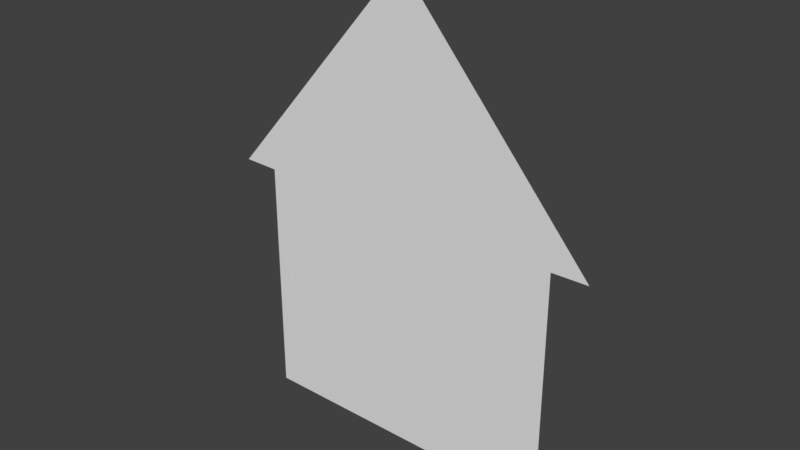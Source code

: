 # Source: HouseBuilt.blend  (saved by Blender 2.78.0; exported with 4.5.12 LTS)
import bpy
from mathutils import Matrix  # noqa: F401  (used for matrix-valued properties, if any)

bpy.ops.wm.read_factory_settings(use_empty=True)
scene = bpy.context.scene
scene.name = 'Scene'

# ---- collections
col_collection_1 = bpy.data.collections.new('Collection 1'); scene.collection.children.link(col_collection_1)

# ---- world
world_world = bpy.data.worlds.new('World'); scene.world = world_world
world_world.color = (0.05088, 0.05088, 0.05088)
world_world.use_sun_shadow = False
world_world.sun_shadow_jitter_overblur = 0.0
world_world.cycles.sampling_method = 'MANUAL'

# ---- meshes
me_plane_001 = bpy.data.meshes.new('Plane.001')
me_plane_001.from_pydata([(0.1636, -2.543, -6.743e-08), (0.2009, -2.721, -7.965e-08), (1.228, -1.528, -4.998e-08), (1.0, -1.523, -2.284e-08), (0.5431, -2.324, -6.976e-08), (0.8853, -1.926, -5.987e-08), (0.4424, -2.203, -5.257e-08), (0.7212, -1.863, -3.77e-08), (-0.1636, -2.543, -6.743e-08), (-0.2009, -2.721, -7.965e-08), (-1.228, -1.528, -4.998e-08), (0.0, -2.955, -8.545e-08), (-1.0, -1.523, -2.284e-08), (0.0, -2.742, -7.615e-08), (-0.5431, -2.324, -6.976e-08), (-0.8853, -1.926, -5.987e-08), (-0.4424, -2.203, -5.257e-08), (-0.7212, -1.863, -3.77e-08), (0.4151, -1.115, -3.416e-08), (0.4151, -0.5664, -3.933e-08), (0.7212, -1.115, -3.416e-08), (0.7212, -0.5664, -3.933e-08), (-0.4151, -1.115, -3.416e-08), (-0.4151, -0.5664, -3.933e-08), (-0.7212, -1.115, -3.416e-08), (-0.7212, -0.5664, -3.933e-08), (0.1636, 0.01844, -4.291e-08), (0.1636, -0.5664, -3.933e-08), (-0.1636, 0.01844, -4.291e-08), (0.0, 0.01844, -4.291e-08), (-0.1636, -0.5664, -3.933e-08), (0.0, -0.5664, -3.933e-08), (0.1636, -2.543, -6.743e-08), (1.0, -1.445, -1.945e-08), (0.1636, 0.01844, -4.291e-08), (1.0, 0.01844, -4.291e-08), (0.1636, -1.445, -1.945e-08), (1.0, -1.523, -2.284e-08), (0.4151, -1.445, -1.945e-08), (0.7212, -1.445, -1.945e-08), (0.7212, 0.01844, -4.291e-08), (0.4151, 0.01844, -4.291e-08), (0.4424, -2.203, -5.257e-08), (0.7212, -1.863, -3.77e-08), (0.1636, -1.151, -3.575e-08), (0.1636, -0.5664, -3.933e-08), (1.0, -1.151, -3.575e-08), (1.0, -0.5664, -3.933e-08), (0.4151, -1.115, -3.416e-08), (0.4151, -0.5664, -3.933e-08), (0.7212, -1.115, -3.416e-08), (0.7212, -0.5664, -3.933e-08), (-0.1636, -2.543, -6.743e-08), (-1.0, -1.445, -1.945e-08), (-0.1636, 0.01844, -4.291e-08), (-1.0, 0.01844, -4.291e-08), (0.0, -1.445, -1.945e-08), (-0.1636, -1.445, -1.945e-08), (-1.0, -1.523, -2.284e-08), (0.0, -2.742, -7.615e-08), (-0.4151, -1.445, -1.945e-08), (-0.7212, -1.445, -1.945e-08), (-0.7212, 0.01844, -4.291e-08), (-0.4151, 0.01844, -4.291e-08), (-0.4424, -2.203, -5.257e-08), (-0.7212, -1.863, -3.77e-08), (-0.1636, -1.151, -3.575e-08), (-0.1636, -0.5664, -3.933e-08), (-1.0, -1.151, -3.575e-08), (-1.0, -0.5664, -3.933e-08), (0.0, -1.151, -3.575e-08), (0.0, -0.5664, -3.933e-08), (-0.4151, -1.115, -3.416e-08), (-0.4151, -0.5664, -3.933e-08), (-0.7212, -1.115, -3.416e-08), (-0.7212, -0.5664, -3.933e-08)], [], [(0, 13, 11, 1), (6, 0, 1, 4), (3, 7, 5, 2), (7, 6, 4, 5), (8, 9, 11, 13), (16, 14, 9, 8), (12, 10, 15, 17), (17, 15, 14, 16), (18, 20, 21, 19), (22, 23, 25, 24), (31, 27, 26, 29), (31, 29, 28, 30), (51, 47, 35, 40), (38, 36, 32, 42), (36, 56, 59, 32), (33, 39, 43, 37), (39, 38, 42, 43), (45, 49, 41, 34), (49, 51, 40, 41), (38, 39, 50, 48), (36, 38, 48, 44), (44, 48, 49, 45), (56, 36, 44, 70), (70, 44, 45, 71), (39, 33, 46, 50), (50, 46, 47, 51), (75, 62, 55, 69), (60, 64, 52, 57), (57, 52, 59, 56), (53, 58, 65, 61), (61, 65, 64, 60), (67, 54, 63, 73), (73, 63, 62, 75), (60, 72, 74, 61), (57, 66, 72, 60), (66, 67, 73, 72), (56, 70, 66, 57), (70, 71, 67, 66), (61, 74, 68, 53), (74, 75, 69, 68)])
me_plane_001.use_remesh_preserve_volume = False
me_plane_001.use_remesh_preserve_attributes = False
me_plane_001.use_mirror_vertex_groups = False
me_plane_001.update()

# ---- objects
ob_door = bpy.data.objects.new('door', me_plane_001)

# ---- transforms, parenting, visibility, modifiers, constraints
ob_door.location = (0.0, 0.0, 0.0)
ob_door.rotation_euler = (-1.571, -0.0, 0.0)
ob_door.lineart.crease_threshold = 0.0

# ---- collection membership
col_collection_1.objects.link(ob_door)

# ---- scene / render settings (as saved in the file)
scene.frame_start = 1; scene.frame_end = 250; scene.frame_set(1)
scene.render.engine = 'BLENDER_EEVEE_NEXT'
scene.render.resolution_percentage = 50
scene.render.dither_intensity = 0.0
scene.cycles.use_denoising = False
scene.cycles.samples = 128
scene.cycles.sampling_pattern = 'TABULATED_SOBOL'
scene.cycles.light_sampling_threshold = 0.0
scene.cycles.use_adaptive_sampling = False
scene.cycles.use_light_tree = False
scene.cycles.blur_glossy = 0.0
scene.cycles.sample_clamp_indirect = 0.0
scene.view_settings.view_transform = 'Standard'
bpy.context.view_layer.update()

# ---- added for rendering (the .blend has no active camera and no usable light): camera, sun
cam_auto = bpy.data.cameras.new('AutoCamera')
cam_auto.lens = 50.0
cam_auto.sensor_width = 36.0
cam_auto.clip_end = 1000.0
ob_auto_camera = bpy.data.objects.new('AutoCamera', cam_auto)
scene.collection.objects.link(ob_auto_camera)
ob_auto_camera.location = (3.56768, -4.28122, 4.3224)
ob_auto_camera.rotation_euler = (1.09748, -7.21219e-08, 0.694738)
scene.camera = ob_auto_camera
light_auto_sun = bpy.data.lights.new('AutoSun', 'SUN')
light_auto_sun.energy = 3.0
light_auto_sun.angle = 0.0523599
ob_auto_sun = bpy.data.objects.new('AutoSun', light_auto_sun)
scene.collection.objects.link(ob_auto_sun)
ob_auto_sun.rotation_euler = (0.872665, 0.174533, 0.523599)
bpy.context.view_layer.update()
